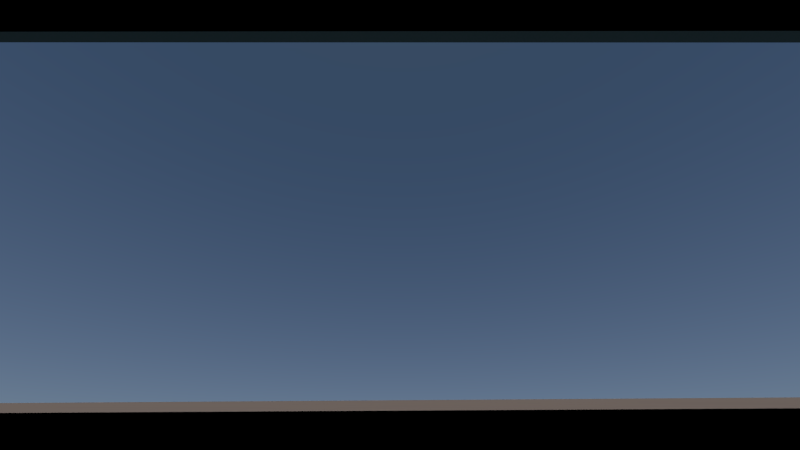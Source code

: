 # Source: Shot_0.blend  (saved by Blender 2.75.0; exported with 4.5.12 LTS)
import bpy
from mathutils import Matrix  # noqa: F401  (used for matrix-valued properties, if any)

bpy.ops.wm.read_factory_settings(use_empty=True)
scene = bpy.context.scene
scene.name = 'Scene'

# ---- collections
col_collection_1 = bpy.data.collections.new('Collection 1'); scene.collection.children.link(col_collection_1)
col_g_kevin_house = bpy.data.collections.new('G_Kevin_House')  # instanced only; not linked into the scene

# ---- materials (node trees are filled in below, after node groups)
mat_material = bpy.data.materials.new('Material')
mat_material.alpha_threshold = 0.0
mat_material.roughness = 0.5
mat_haut = bpy.data.materials.new('Haut')
mat_haut.alpha_threshold = 0.0
mat_haut.roughness = 0.5
mat_material_002 = bpy.data.materials.new('Material.002')
mat_material_002.alpha_threshold = 0.0
mat_material_002.roughness = 0.5
mat_lied_innen = bpy.data.materials.new('Lied_Innen')
mat_lied_innen.alpha_threshold = 0.0
mat_lied_innen.roughness = 0.5

# ---- material node trees
mat_material.use_nodes = True; mat_material.node_tree.nodes.clear()
_N = mat_material.node_tree.nodes; _L = mat_material.node_tree.links
n0 = _N.new('ShaderNodeOutputMaterial'); n0.name = 'Material Output'; n0.location = (300, 300)
n1 = _N.new('ShaderNodeEmission'); n1.name = 'Emission'; n1.location = (10, 300)
n1.inputs[1].default_value = 200.0
_L.new(n1.outputs[0], n0.inputs[0])
n0.is_active_output = True
mat_haut.use_nodes = True; mat_haut.node_tree.nodes.clear()
_N = mat_haut.node_tree.nodes; _L = mat_haut.node_tree.links
n0 = _N.new('ShaderNodeOutputMaterial'); n0.name = 'Material Output'; n0.location = (300, 300)
n1 = _N.new('ShaderNodeBsdfDiffuse'); n1.name = 'Diffuse BSDF'; n1.location = (10, 300)
n1.inputs[0].default_value = (1.0, 0.7159, 0.578, 1.0)
_L.new(n1.outputs[0], n0.inputs[0])
n0.is_active_output = True
mat_material_002.use_nodes = True; mat_material_002.node_tree.nodes.clear()
_N = mat_material_002.node_tree.nodes; _L = mat_material_002.node_tree.links
n0 = _N.new('ShaderNodeOutputMaterial'); n0.name = 'Material Output'; n0.location = (300, 300)
n1 = _N.new('ShaderNodeBsdfDiffuse'); n1.name = 'Diffuse BSDF'; n1.location = (10, 300)
n1.inputs[0].default_value = (0.0, 0.0, 0.0, 1.0)
_L.new(n1.outputs[0], n0.inputs[0])
n0.is_active_output = True
mat_lied_innen.use_nodes = True; mat_lied_innen.node_tree.nodes.clear()
_N = mat_lied_innen.node_tree.nodes; _L = mat_lied_innen.node_tree.links
n0 = _N.new('ShaderNodeOutputMaterial'); n0.name = 'Material Output'; n0.location = (300, 300)
n1 = _N.new('ShaderNodeBsdfDiffuse'); n1.name = 'Diffuse BSDF'; n1.location = (10, 300)
n1.inputs[0].default_value = (0.07324, 0.05824, 0.0507, 1.0)
_L.new(n1.outputs[0], n0.inputs[0])
n0.is_active_output = True

# ---- world
world_world_003 = bpy.data.worlds.new('World.003'); scene.world = world_world_003
world_world_003.use_nodes = True; world_world_003.node_tree.nodes.clear()
_N = world_world_003.node_tree.nodes; _L = world_world_003.node_tree.links
n0 = _N.new('ShaderNodeOutputWorld'); n0.name = 'World Output'; n0.location = (300, 300)
n1 = _N.new('ShaderNodeBackground'); n1.name = 'Background'; n1.location = (10, 300)
n2 = _N.new('ShaderNodeTexSky'); n2.name = 'Sky Texture'; n2.location = (-190, 300)
n2.sky_type = 'HOSEK_WILKIE'
n2.sun_elevation = 1.571
_L.new(n1.outputs[0], n0.inputs[0])
_L.new(n2.outputs[0], n1.inputs[0])
n0.is_active_output = True
world_world_003.use_sun_shadow = False
world_world_003.sun_shadow_jitter_overblur = 0.0
world_world_003.cycles.sampling_method = 'MANUAL'
world_world_003.cycles.sample_map_resolution = 256
world_world_003.light_settings.ao_factor = 0.3
world_world_003.light_settings.distance = 2.0

# ---- cameras
cam_camera = bpy.data.cameras.new('Camera')
cam_camera.clip_end = 100.0
cam_camera.lens = 15.0
cam_camera.sensor_width = 32.0
cam_camera.sensor_height = 18.0
cam_camera.display_size = 2.0
cam_camera.dof.focus_distance = 0.0

# ---- lights
light_sun = bpy.data.lights.new('Sun', 'SUN')
light_sun.transmission_factor = 0.0
light_sun.angle = 0.09992
light_sun.energy = 25.0
light_sun.shadow_buffer_clip_start = 0.5
light_sun.shadow_soft_size = 0.05
light_sun.shadow_cascade_max_distance = 1000.0
light_sun.cycles.use_multiple_importance_sampling = False

# ---- meshes
me_plane = bpy.data.meshes.new('Plane')
me_plane.from_pydata([(-1.0, -1.0, 0.0), (1.0, -1.0, 0.0), (-1.0, 1.0, 0.0), (1.0, 1.0, 0.0)], [], [(0, 1, 3, 2)])
me_plane.materials.append(mat_material)
me_plane.use_remesh_preserve_volume = False
me_plane.use_remesh_preserve_attributes = False
me_plane.use_mirror_vertex_groups = False
me_plane.update()
me_cube_001 = bpy.data.meshes.new('Cube.001')
me_cube_001.from_pydata([(-1.0, -1.0, -1.0), (-1.0, -1.0, 1.0), (-1.0, 1.0, -1.0), (-1.0, 1.0, 1.0), (1.0, -1.0, -1.0), (1.0, -1.0, 1.0), (1.0, 1.0, -1.0), (1.0, 1.0, 1.0)], [], [(1, 3, 2, 0), (3, 7, 6, 2), (7, 5, 4, 6), (5, 1, 0, 4), (0, 2, 6, 4), (5, 7, 3, 1)])
me_cube_001.polygons.foreach_set('material_index', [0, 1, 0, 0, 0, 2])
me_cube_001.materials.append(mat_haut)
me_cube_001.materials.append(mat_material_002)
me_cube_001.materials.append(mat_lied_innen)
me_cube_001.use_remesh_preserve_volume = False
me_cube_001.use_remesh_preserve_attributes = False
me_cube_001.use_mirror_vertex_groups = False
me_cube_001.update()
me_cube = bpy.data.meshes.new('Cube')
me_cube.from_pydata([(-1.0, -1.0, -1.0), (-1.0, -1.0, 1.0), (-1.0, 1.0, -1.0), (-1.0, 1.0, 1.0), (1.0, -1.0, -1.0), (1.0, -1.0, 1.0), (1.0, 1.0, -1.0), (1.0, 1.0, 1.0)], [], [(1, 3, 2, 0), (3, 7, 6, 2), (7, 5, 4, 6), (5, 1, 0, 4), (0, 2, 6, 4), (5, 7, 3, 1)])
me_cube.polygons.foreach_set('material_index', [0, 1, 0, 0, 2, 0])
me_cube.materials.append(mat_haut)
me_cube.materials.append(mat_material_002)
me_cube.materials.append(mat_lied_innen)
me_cube.use_remesh_preserve_volume = False
me_cube.use_remesh_preserve_attributes = False
me_cube.use_mirror_vertex_groups = False
me_cube.update()

# ---- objects
ob_sun = bpy.data.objects.new('Sun', light_sun)
ob_plane = bpy.data.objects.new('Plane', me_plane)
ob_camera = bpy.data.objects.new('Camera', cam_camera)
ob_cube_001 = bpy.data.objects.new('Cube.001', me_cube_001)
ob_cube = bpy.data.objects.new('Cube', me_cube)
ob_g_kevin_house = bpy.data.objects.new('G_Kevin_House', None)

# ---- transforms, parenting, visibility, modifiers, constraints
ob_sun.location = (0.8913, -9.854, 3.749)
ob_sun.rotation_euler = (-0.8525, -0.7874, 1.408)
ob_sun.lineart.crease_threshold = 0.0
ob_plane.location = (-1.563, -10.46, 4.415)
ob_plane.rotation_euler = (-0.0, 1.826, 0.3788)
ob_plane.hide_viewport = True
ob_plane.hide_select = True
ob_plane.hide_render = True
ob_plane.lineart.crease_threshold = 0.0
ob_camera.location = (2.981, -7.846, 2.437)
ob_camera.rotation_euler = (2.14, 0.0004789, -3.042)
ob_camera.scale = (1.0, 1.0, 1.0)
ob_camera.lineart.crease_threshold = 0.0
ob_cube_001.parent = ob_camera
ob_cube_001.matrix_parent_inverse = Matrix(((-0.9967, -0.08138, 1.548e-05, 2.333), (-0.0463, 0.5672, 0.8223, 2.585), (-0.06693, 0.8196, -0.5691, 8.017), (0.0, 0.0, 0.0, 1.0)))
ob_cube_001.location = (3.051, -8.492, 2.3)
ob_cube_001.rotation_euler = (-0.5779, -0.003011, 0.02483)
ob_cube_001.scale = (0.718, 0.01414, 0.2589)
ob_cube_001.lineart.crease_threshold = 0.0
ob_cube.parent = ob_camera
ob_cube.matrix_parent_inverse = Matrix(((-0.9967, -0.08138, 1.548e-05, 2.333), (-0.0463, 0.5672, 0.8223, 2.585), (-0.06693, 0.8196, -0.5691, 8.017), (0.0, 0.0, 0.0, 1.0)))
ob_cube.location = (3.03, -7.93, 3.085)
ob_cube.rotation_euler = (-0.6343, -0.0454, 0.05617)
ob_cube.scale = (0.718, 0.01414, 0.2589)
ob_cube.lineart.crease_threshold = 0.0
ob_g_kevin_house.location = (0.0, 0.0, 0.0)
ob_g_kevin_house.empty_image_offset = (0.0, 0.0)
ob_g_kevin_house.show_instancer_for_render = False
ob_g_kevin_house.instance_type = 'COLLECTION'
ob_g_kevin_house.lineart.crease_threshold = 0.0
ob_g_kevin_house.instance_collection = col_g_kevin_house

# ---- collection membership
col_collection_1.objects.link(ob_sun)
col_collection_1.objects.link(ob_plane)
col_collection_1.objects.link(ob_camera)
col_collection_1.objects.link(ob_cube_001)
col_collection_1.objects.link(ob_cube)
col_collection_1.objects.link(ob_g_kevin_house)

# ---- scene / render settings (as saved in the file)
scene.camera = ob_camera
scene.frame_start = 1; scene.frame_end = 90; scene.frame_set(90)
scene.render.engine = 'CYCLES'
scene.render.fps = 30
scene.render.dither_intensity = 0.0
scene.cycles.use_denoising = False
scene.cycles.samples = 10
scene.cycles.sampling_pattern = 'TABULATED_SOBOL'
scene.cycles.light_sampling_threshold = 0.0
scene.cycles.use_adaptive_sampling = False
scene.cycles.use_light_tree = False
scene.cycles.caustics_reflective = False
scene.cycles.caustics_refractive = False
scene.cycles.blur_glossy = 0.0
scene.cycles.max_bounces = 8
scene.cycles.diffuse_bounces = 0
scene.cycles.glossy_bounces = 1
scene.cycles.transmission_bounces = 2
scene.cycles.pixel_filter_type = 'GAUSSIAN'
scene.cycles.sample_clamp_indirect = 0.0
scene.view_settings.view_transform = 'Standard'
bpy.context.view_layer.update()
